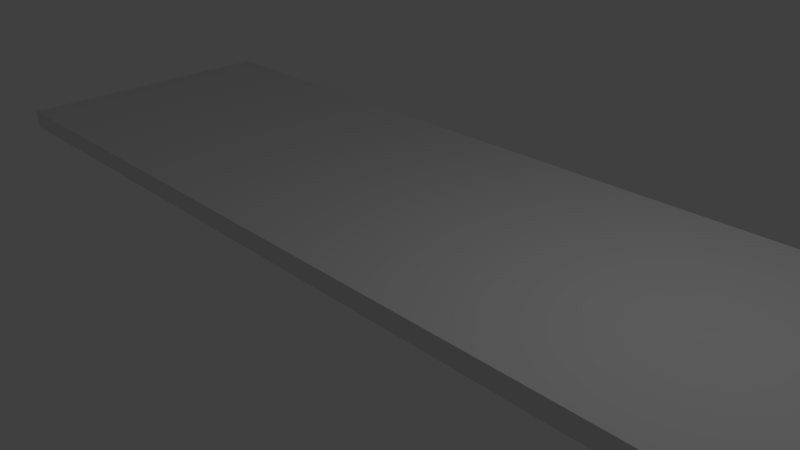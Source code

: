# Source: road.blend  (saved by Blender 2.71.0; exported with 4.5.12 LTS)
import bpy
from mathutils import Matrix  # noqa: F401  (used for matrix-valued properties, if any)

bpy.ops.wm.read_factory_settings(use_empty=True)
scene = bpy.context.scene
scene.name = 'Scene'

# ---- collections
col_collection_1 = bpy.data.collections.new('Collection 1'); scene.collection.children.link(col_collection_1)

# ---- materials (node trees are filled in below, after node groups)
mat_material = bpy.data.materials.new('Material')
mat_material.alpha_threshold = 0.0
mat_material.use_transparent_shadow = False
mat_material.roughness = 0.5
mat_material.line_color = (0.0, 0.0, 0.0, 1.0)

# ---- material node trees

# ---- world
world_world = bpy.data.worlds.new('World'); scene.world = world_world
world_world.color = (0.05088, 0.05088, 0.05088)
world_world.use_sun_shadow = False
world_world.sun_shadow_jitter_overblur = 0.0
world_world.cycles.sampling_method = 'MANUAL'
world_world.cycles.sample_map_resolution = 256

# ---- cameras
cam_camera = bpy.data.cameras.new('Camera')
cam_camera.clip_end = 100.0
cam_camera.lens = 35.0
cam_camera.sensor_width = 32.0
cam_camera.sensor_height = 18.0
cam_camera.ortho_scale = 7.314
cam_camera.dof.focus_distance = 0.0
cam_camera.dof.aperture_fstop = 128.0

# ---- lights
light_lamp = bpy.data.lights.new('Lamp', 'POINT')
light_lamp.transmission_factor = 0.0
light_lamp.cutoff_distance = 30.0
light_lamp.energy = 100.0
light_lamp.shadow_buffer_clip_start = 1.001
light_lamp.shadow_soft_size = 0.1
light_lamp.shadow_maximum_resolution = 0.006
light_lamp.use_absolute_resolution = True
light_lamp.cycles.use_multiple_importance_sampling = False

# ---- meshes
me_cube = bpy.data.meshes.new('Cube')
me_cube.from_pydata([(8.415, 3.56, -0.4273), (8.415, -1.0, -0.4273), (-8.003, -1.0, -0.4273), (-8.003, 3.56, -0.4273), (8.415, 3.56, -0.1349), (8.415, -1.0, -0.1349), (-8.003, -1.0, -0.1349), (-8.003, 3.56, -0.1349)], [], [(0, 1, 2, 3), (4, 7, 6, 5), (0, 4, 5, 1), (1, 5, 6, 2), (2, 6, 7, 3), (4, 0, 3, 7)])
me_cube.materials.append(mat_material)
me_cube.use_remesh_preserve_volume = False
me_cube.use_remesh_preserve_attributes = False
me_cube.use_mirror_vertex_groups = False
me_cube.update()

# ---- objects
ob_cube = bpy.data.objects.new('Cube', me_cube)
ob_lamp = bpy.data.objects.new('Lamp', light_lamp)
ob_camera = bpy.data.objects.new('Camera', cam_camera)

# ---- transforms, parenting, visibility, modifiers, constraints
ob_cube.location = (0.0, 0.0, 0.3546)
ob_cube.lock_rotations_4d = False
ob_cube.empty_display_type = 'ARROWS'
ob_cube.lineart.crease_threshold = 0.0
ob_lamp.location = (4.076, 1.005, 5.904)
ob_lamp.rotation_euler = (0.6503, 0.05522, 1.866)
ob_lamp.lock_rotations_4d = False
ob_lamp.empty_display_type = 'ARROWS'
ob_lamp.color = (0.0, 0.0, 0.0, 0.0)
ob_lamp.lineart.crease_threshold = 0.0
ob_camera.location = (7.481, -6.508, 5.344)
ob_camera.rotation_euler = (1.109, 0.01082, 0.8149)
ob_camera.lock_rotations_4d = False
ob_camera.empty_display_type = 'ARROWS'
ob_camera.color = (0.0, 0.0, 0.0, 0.0)
ob_camera.display_type = 'WIRE'
ob_camera.lineart.crease_threshold = 0.0

# ---- collection membership
col_collection_1.objects.link(ob_cube)
col_collection_1.objects.link(ob_lamp)
col_collection_1.objects.link(ob_camera)

# ---- scene / render settings (as saved in the file)
scene.camera = ob_camera
scene.frame_start = 1; scene.frame_end = 250; scene.frame_set(1)
scene.render.engine = 'BLENDER_EEVEE_NEXT'
scene.render.resolution_percentage = 50
scene.render.dither_intensity = 0.0
scene.cycles.use_denoising = False
scene.cycles.samples = 10
scene.cycles.sampling_pattern = 'TABULATED_SOBOL'
scene.cycles.light_sampling_threshold = 0.0
scene.cycles.use_adaptive_sampling = False
scene.cycles.use_light_tree = False
scene.cycles.blur_glossy = 0.0
scene.cycles.volume_bounces = 1
scene.cycles.pixel_filter_type = 'GAUSSIAN'
scene.cycles.sample_clamp_indirect = 0.0
scene.view_settings.view_transform = 'Standard'
bpy.context.view_layer.update()

